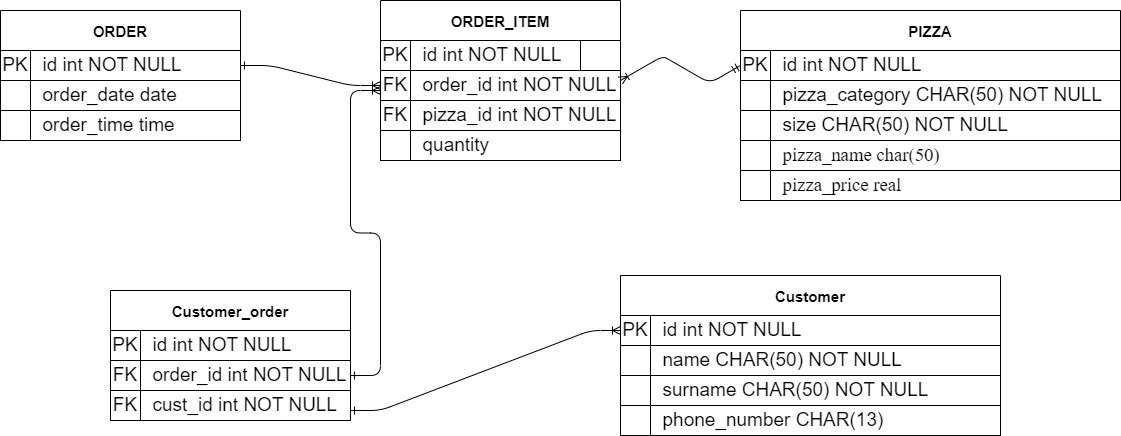

The diagram above was exported from draw.io. Its source (the exported page's mxGraphModel, read from the mxfile embedded in the PNG):
<mxGraphModel dx="1290" dy="581" grid="1" gridSize="10" guides="1" tooltips="1" connect="1" arrows="1" fold="1" page="1" pageScale="1" pageWidth="827" pageHeight="1169" math="0" shadow="0">
  <root>
    <mxCell id="WIyWlLk6GJQsqaUBKTNV-0" />
    <mxCell id="WIyWlLk6GJQsqaUBKTNV-1" parent="WIyWlLk6GJQsqaUBKTNV-0" />
    <mxCell id="VquBg-aRVrSRMNxJ67yR-0" value="ORDER" style="swimlane;fontSize=15;startSize=40;" parent="WIyWlLk6GJQsqaUBKTNV-1" vertex="1">
      <mxGeometry x="70" y="150" width="240" height="130" as="geometry">
        <mxRectangle x="50" y="330" width="170" height="30" as="alternateBounds" />
      </mxGeometry>
    </mxCell>
    <mxCell id="VquBg-aRVrSRMNxJ67yR-7" value="&amp;nbsp; id int NOT NULL" style="rounded=0;whiteSpace=wrap;html=1;fontSize=19;align=left;" parent="VquBg-aRVrSRMNxJ67yR-0" vertex="1">
      <mxGeometry x="30" y="40" width="170" height="30" as="geometry" />
    </mxCell>
    <mxCell id="VquBg-aRVrSRMNxJ67yR-8" value="&amp;nbsp; order_date" style="rounded=0;whiteSpace=wrap;html=1;fontSize=19;align=left;" parent="VquBg-aRVrSRMNxJ67yR-0" vertex="1">
      <mxGeometry x="30" y="70" width="170" height="30" as="geometry" />
    </mxCell>
    <mxCell id="VquBg-aRVrSRMNxJ67yR-9" value="&amp;nbsp; order_time" style="rounded=0;whiteSpace=wrap;html=1;fontSize=19;align=left;" parent="VquBg-aRVrSRMNxJ67yR-0" vertex="1">
      <mxGeometry x="30" y="100" width="170" height="30" as="geometry" />
    </mxCell>
    <mxCell id="VquBg-aRVrSRMNxJ67yR-11" value="PK" style="rounded=0;whiteSpace=wrap;html=1;fontSize=19;" parent="VquBg-aRVrSRMNxJ67yR-0" vertex="1">
      <mxGeometry y="40" width="30" height="30" as="geometry" />
    </mxCell>
    <mxCell id="VquBg-aRVrSRMNxJ67yR-12" value="" style="rounded=0;whiteSpace=wrap;html=1;fontSize=19;" parent="VquBg-aRVrSRMNxJ67yR-0" vertex="1">
      <mxGeometry y="70" width="30" height="30" as="geometry" />
    </mxCell>
    <mxCell id="VquBg-aRVrSRMNxJ67yR-13" value="" style="rounded=0;whiteSpace=wrap;html=1;fontSize=19;" parent="VquBg-aRVrSRMNxJ67yR-0" vertex="1">
      <mxGeometry y="100" width="30" height="30" as="geometry" />
    </mxCell>
    <mxCell id="VquBg-aRVrSRMNxJ67yR-15" value="&amp;nbsp; id int NOT NULL" style="rounded=0;whiteSpace=wrap;html=1;fontSize=19;align=left;" parent="VquBg-aRVrSRMNxJ67yR-0" vertex="1">
      <mxGeometry x="30" y="40" width="210" height="30" as="geometry" />
    </mxCell>
    <mxCell id="VquBg-aRVrSRMNxJ67yR-16" value="&amp;nbsp; order_date date" style="rounded=0;whiteSpace=wrap;html=1;fontSize=19;align=left;" parent="VquBg-aRVrSRMNxJ67yR-0" vertex="1">
      <mxGeometry x="30" y="70" width="210" height="30" as="geometry" />
    </mxCell>
    <mxCell id="VquBg-aRVrSRMNxJ67yR-17" value="&amp;nbsp; order_time time" style="rounded=0;whiteSpace=wrap;html=1;fontSize=19;align=left;" parent="VquBg-aRVrSRMNxJ67yR-0" vertex="1">
      <mxGeometry x="30" y="100" width="210" height="30" as="geometry" />
    </mxCell>
    <mxCell id="VquBg-aRVrSRMNxJ67yR-18" value="ORDER_ITEM" style="swimlane;fontSize=15;startSize=40;" parent="WIyWlLk6GJQsqaUBKTNV-1" vertex="1">
      <mxGeometry x="450" y="140" width="240" height="160" as="geometry">
        <mxRectangle x="50" y="330" width="170" height="30" as="alternateBounds" />
      </mxGeometry>
    </mxCell>
    <mxCell id="VquBg-aRVrSRMNxJ67yR-19" value="&amp;nbsp; id int NOT NULL" style="rounded=0;whiteSpace=wrap;html=1;fontSize=19;align=left;" parent="VquBg-aRVrSRMNxJ67yR-18" vertex="1">
      <mxGeometry x="30" y="40" width="170" height="30" as="geometry" />
    </mxCell>
    <mxCell id="VquBg-aRVrSRMNxJ67yR-23" value="FK" style="rounded=0;whiteSpace=wrap;html=1;fontSize=19;" parent="VquBg-aRVrSRMNxJ67yR-18" vertex="1">
      <mxGeometry y="70" width="30" height="30" as="geometry" />
    </mxCell>
    <mxCell id="VquBg-aRVrSRMNxJ67yR-24" value="FK" style="rounded=0;whiteSpace=wrap;html=1;fontSize=19;" parent="VquBg-aRVrSRMNxJ67yR-18" vertex="1">
      <mxGeometry y="100" width="30" height="30" as="geometry" />
    </mxCell>
    <mxCell id="VquBg-aRVrSRMNxJ67yR-25" value="" style="rounded=0;whiteSpace=wrap;html=1;fontSize=19;" parent="VquBg-aRVrSRMNxJ67yR-18" vertex="1">
      <mxGeometry y="130" width="30" height="30" as="geometry" />
    </mxCell>
    <mxCell id="VquBg-aRVrSRMNxJ67yR-27" value="&amp;nbsp; order_id int NOT NULL" style="rounded=0;whiteSpace=wrap;html=1;fontSize=19;align=left;" parent="VquBg-aRVrSRMNxJ67yR-18" vertex="1">
      <mxGeometry x="30" y="70" width="210" height="30" as="geometry" />
    </mxCell>
    <mxCell id="VquBg-aRVrSRMNxJ67yR-28" value="&amp;nbsp; pizza_id int NOT NULL" style="rounded=0;whiteSpace=wrap;html=1;fontSize=19;align=left;" parent="VquBg-aRVrSRMNxJ67yR-18" vertex="1">
      <mxGeometry x="30" y="100" width="210" height="30" as="geometry" />
    </mxCell>
    <mxCell id="VquBg-aRVrSRMNxJ67yR-29" value="&amp;nbsp; quantity" style="rounded=0;whiteSpace=wrap;html=1;fontSize=19;align=left;" parent="VquBg-aRVrSRMNxJ67yR-18" vertex="1">
      <mxGeometry x="30" y="130" width="210" height="30" as="geometry" />
    </mxCell>
    <mxCell id="VquBg-aRVrSRMNxJ67yR-70" value="PK" style="rounded=0;whiteSpace=wrap;html=1;fontSize=19;" parent="VquBg-aRVrSRMNxJ67yR-18" vertex="1">
      <mxGeometry y="40" width="30" height="30" as="geometry" />
    </mxCell>
    <mxCell id="VquBg-aRVrSRMNxJ67yR-30" value="PIZZA" style="swimlane;fontSize=15;startSize=40;" parent="WIyWlLk6GJQsqaUBKTNV-1" vertex="1">
      <mxGeometry x="810" y="150" width="380" height="190" as="geometry">
        <mxRectangle x="50" y="330" width="170" height="30" as="alternateBounds" />
      </mxGeometry>
    </mxCell>
    <mxCell id="VquBg-aRVrSRMNxJ67yR-31" value="&amp;nbsp; id int NOT NULL" style="rounded=0;whiteSpace=wrap;html=1;fontSize=19;align=left;" parent="VquBg-aRVrSRMNxJ67yR-30" vertex="1">
      <mxGeometry x="30" y="40" width="170" height="30" as="geometry" />
    </mxCell>
    <mxCell id="VquBg-aRVrSRMNxJ67yR-32" value="&amp;nbsp; order_date" style="rounded=0;whiteSpace=wrap;html=1;fontSize=19;align=left;" parent="VquBg-aRVrSRMNxJ67yR-30" vertex="1">
      <mxGeometry x="30" y="70" width="170" height="30" as="geometry" />
    </mxCell>
    <mxCell id="VquBg-aRVrSRMNxJ67yR-33" value="&amp;nbsp; order_time" style="rounded=0;whiteSpace=wrap;html=1;fontSize=19;align=left;" parent="VquBg-aRVrSRMNxJ67yR-30" vertex="1">
      <mxGeometry x="30" y="100" width="170" height="30" as="geometry" />
    </mxCell>
    <mxCell id="VquBg-aRVrSRMNxJ67yR-35" value="PK" style="rounded=0;whiteSpace=wrap;html=1;fontSize=19;" parent="VquBg-aRVrSRMNxJ67yR-30" vertex="1">
      <mxGeometry y="40" width="30" height="30" as="geometry" />
    </mxCell>
    <mxCell id="VquBg-aRVrSRMNxJ67yR-36" value="" style="rounded=0;whiteSpace=wrap;html=1;fontSize=19;" parent="VquBg-aRVrSRMNxJ67yR-30" vertex="1">
      <mxGeometry y="70" width="30" height="30" as="geometry" />
    </mxCell>
    <mxCell id="VquBg-aRVrSRMNxJ67yR-38" value="" style="rounded=0;whiteSpace=wrap;html=1;fontSize=19;" parent="VquBg-aRVrSRMNxJ67yR-30" vertex="1">
      <mxGeometry y="130" width="30" height="30" as="geometry" />
    </mxCell>
    <mxCell id="VquBg-aRVrSRMNxJ67yR-39" value="&amp;nbsp; id int NOT NULL" style="rounded=0;whiteSpace=wrap;html=1;fontSize=19;align=left;" parent="VquBg-aRVrSRMNxJ67yR-30" vertex="1">
      <mxGeometry x="30" y="40" width="350" height="30" as="geometry" />
    </mxCell>
    <mxCell id="VquBg-aRVrSRMNxJ67yR-40" value="&amp;nbsp; pizza_category CHAR(50) NOT NULL" style="rounded=0;whiteSpace=wrap;html=1;fontSize=19;align=left;" parent="VquBg-aRVrSRMNxJ67yR-30" vertex="1">
      <mxGeometry x="30" y="70" width="350" height="30" as="geometry" />
    </mxCell>
    <mxCell id="VquBg-aRVrSRMNxJ67yR-41" value="&amp;nbsp; size CHAR(50) NOT NULL" style="rounded=0;whiteSpace=wrap;html=1;fontSize=19;align=left;" parent="VquBg-aRVrSRMNxJ67yR-30" vertex="1">
      <mxGeometry x="30" y="100" width="350" height="30" as="geometry" />
    </mxCell>
    <mxCell id="VquBg-aRVrSRMNxJ67yR-42" value="" style="rounded=0;whiteSpace=wrap;html=1;fontSize=19;" parent="VquBg-aRVrSRMNxJ67yR-30" vertex="1">
      <mxGeometry y="160" width="30" height="30" as="geometry" />
    </mxCell>
    <mxCell id="VquBg-aRVrSRMNxJ67yR-43" value="&amp;nbsp; &lt;font face=&quot;Times New Roman, serif&quot;&gt;&lt;span style=&quot;font-size: 18.6667px;&quot;&gt;pizza_name char(50)&lt;/span&gt;&lt;/font&gt;" style="rounded=0;whiteSpace=wrap;html=1;fontSize=19;align=left;" parent="VquBg-aRVrSRMNxJ67yR-30" vertex="1">
      <mxGeometry x="30" y="130" width="350" height="30" as="geometry" />
    </mxCell>
    <mxCell id="VquBg-aRVrSRMNxJ67yR-45" value="&lt;span style=&quot;color: rgba(0, 0, 0, 0); font-family: monospace; font-size: 0px;&quot;&gt;%3CmxGraphModel%3E%3Croot%3E%3CmxCell%20id%3D%220%22%2F%3E%3CmxCell%20id%3D%221%22%20parent%3D%220%22%2F%3E%3CmxCell%20id%3D%222%22%20value%3D%22%22%20style%3D%22edgeStyle%3DentityRelationEdgeStyle%3BendArrow%3DERzeroToMany%3BstartArrow%3DERone%3BendFill%3D1%3BstartFill%3D0%3B%22%20edge%3D%221%22%20parent%3D%221%22%3E%3CmxGeometry%20width%3D%22100%22%20height%3D%22100%22%20relative%3D%221%22%20as%3D%22geometry%22%3E%3CmxPoint%20x%3D%22370%22%20y%3D%22165%22%20as%3D%22sourcePoint%22%2F%3E%3CmxPoint%20x%3D%22450%22%20y%3D%22195%22%20as%3D%22targetPoint%22%2F%3E%3C%2FmxGeometry%3E%3C%2FmxCell%3E%3C%2Froot%3E%3C%2FmxGraphModel%3E&lt;/span&gt;&amp;nbsp; &lt;font face=&quot;Times New Roman, serif&quot;&gt;&lt;span style=&quot;font-size: 18.6667px;&quot;&gt;pizza_price real&lt;/span&gt;&lt;/font&gt;" style="rounded=0;whiteSpace=wrap;html=1;fontSize=19;align=left;" parent="VquBg-aRVrSRMNxJ67yR-30" vertex="1">
      <mxGeometry x="30" y="160" width="350" height="30" as="geometry" />
    </mxCell>
    <mxCell id="VquBg-aRVrSRMNxJ67yR-46" value="" style="edgeStyle=entityRelationEdgeStyle;endArrow=ERoneToMany;startArrow=ERone;endFill=0;startFill=0;exitX=1;exitY=0.5;exitDx=0;exitDy=0;entryX=0;entryY=0.5;entryDx=0;entryDy=0;" parent="WIyWlLk6GJQsqaUBKTNV-1" source="VquBg-aRVrSRMNxJ67yR-15" target="VquBg-aRVrSRMNxJ67yR-23" edge="1">
      <mxGeometry width="100" height="100" relative="1" as="geometry">
        <mxPoint x="370" y="165" as="sourcePoint" />
        <mxPoint x="450" y="195" as="targetPoint" />
      </mxGeometry>
    </mxCell>
    <mxCell id="VquBg-aRVrSRMNxJ67yR-47" value="" style="edgeStyle=isometricEdgeStyle;endArrow=ERmandOne;startArrow=ERoneToMany;endFill=0;startFill=0;exitX=1;exitY=0.5;exitDx=0;exitDy=0;entryX=0;entryY=0.5;entryDx=0;entryDy=0;" parent="WIyWlLk6GJQsqaUBKTNV-1" source="VquBg-aRVrSRMNxJ67yR-18" target="VquBg-aRVrSRMNxJ67yR-35" edge="1">
      <mxGeometry width="100" height="100" relative="1" as="geometry">
        <mxPoint x="700" y="225" as="sourcePoint" />
        <mxPoint x="790" y="175" as="targetPoint" />
        <Array as="points">
          <mxPoint x="740" y="200" />
        </Array>
      </mxGeometry>
    </mxCell>
    <mxCell id="2aJ6oh0H6RWC3vs-6JV--0" value="Customer" style="swimlane;fontSize=15;startSize=40;" vertex="1" parent="WIyWlLk6GJQsqaUBKTNV-1">
      <mxGeometry x="690" y="415" width="380" height="160" as="geometry">
        <mxRectangle x="50" y="330" width="170" height="30" as="alternateBounds" />
      </mxGeometry>
    </mxCell>
    <mxCell id="2aJ6oh0H6RWC3vs-6JV--1" value="&amp;nbsp; id int NOT NULL" style="rounded=0;whiteSpace=wrap;html=1;fontSize=19;align=left;" vertex="1" parent="2aJ6oh0H6RWC3vs-6JV--0">
      <mxGeometry x="30" y="40" width="170" height="30" as="geometry" />
    </mxCell>
    <mxCell id="2aJ6oh0H6RWC3vs-6JV--2" value="&amp;nbsp; order_date" style="rounded=0;whiteSpace=wrap;html=1;fontSize=19;align=left;" vertex="1" parent="2aJ6oh0H6RWC3vs-6JV--0">
      <mxGeometry x="30" y="70" width="170" height="30" as="geometry" />
    </mxCell>
    <mxCell id="2aJ6oh0H6RWC3vs-6JV--3" value="&amp;nbsp; order_time" style="rounded=0;whiteSpace=wrap;html=1;fontSize=19;align=left;" vertex="1" parent="2aJ6oh0H6RWC3vs-6JV--0">
      <mxGeometry x="30" y="100" width="170" height="30" as="geometry" />
    </mxCell>
    <mxCell id="2aJ6oh0H6RWC3vs-6JV--4" value="PK" style="rounded=0;whiteSpace=wrap;html=1;fontSize=19;" vertex="1" parent="2aJ6oh0H6RWC3vs-6JV--0">
      <mxGeometry y="40" width="30" height="30" as="geometry" />
    </mxCell>
    <mxCell id="2aJ6oh0H6RWC3vs-6JV--5" value="" style="rounded=0;whiteSpace=wrap;html=1;fontSize=19;" vertex="1" parent="2aJ6oh0H6RWC3vs-6JV--0">
      <mxGeometry y="70" width="30" height="30" as="geometry" />
    </mxCell>
    <mxCell id="2aJ6oh0H6RWC3vs-6JV--6" value="" style="rounded=0;whiteSpace=wrap;html=1;fontSize=19;" vertex="1" parent="2aJ6oh0H6RWC3vs-6JV--0">
      <mxGeometry y="130" width="30" height="30" as="geometry" />
    </mxCell>
    <mxCell id="2aJ6oh0H6RWC3vs-6JV--7" value="&amp;nbsp; id int NOT NULL" style="rounded=0;whiteSpace=wrap;html=1;fontSize=19;align=left;" vertex="1" parent="2aJ6oh0H6RWC3vs-6JV--0">
      <mxGeometry x="30" y="40" width="350" height="30" as="geometry" />
    </mxCell>
    <mxCell id="2aJ6oh0H6RWC3vs-6JV--8" value="&amp;nbsp; name CHAR(50) NOT NULL" style="rounded=0;whiteSpace=wrap;html=1;fontSize=19;align=left;" vertex="1" parent="2aJ6oh0H6RWC3vs-6JV--0">
      <mxGeometry x="30" y="70" width="350" height="30" as="geometry" />
    </mxCell>
    <mxCell id="2aJ6oh0H6RWC3vs-6JV--9" value="&amp;nbsp; surname CHAR(50) NOT NULL" style="rounded=0;whiteSpace=wrap;html=1;fontSize=19;align=left;" vertex="1" parent="2aJ6oh0H6RWC3vs-6JV--0">
      <mxGeometry x="30" y="100" width="350" height="30" as="geometry" />
    </mxCell>
    <mxCell id="2aJ6oh0H6RWC3vs-6JV--11" value="&amp;nbsp; phone_number CHAR(13)" style="rounded=0;whiteSpace=wrap;html=1;fontSize=19;align=left;" vertex="1" parent="2aJ6oh0H6RWC3vs-6JV--0">
      <mxGeometry x="30" y="130" width="350" height="30" as="geometry" />
    </mxCell>
    <mxCell id="2aJ6oh0H6RWC3vs-6JV--24" value="Customer_order" style="swimlane;fontSize=15;startSize=40;" vertex="1" parent="WIyWlLk6GJQsqaUBKTNV-1">
      <mxGeometry x="180" y="430" width="240" height="130" as="geometry">
        <mxRectangle x="50" y="330" width="170" height="30" as="alternateBounds" />
      </mxGeometry>
    </mxCell>
    <mxCell id="2aJ6oh0H6RWC3vs-6JV--25" value="&amp;nbsp; id int NOT NULL" style="rounded=0;whiteSpace=wrap;html=1;fontSize=19;align=left;" vertex="1" parent="2aJ6oh0H6RWC3vs-6JV--24">
      <mxGeometry x="30" y="40" width="170" height="30" as="geometry" />
    </mxCell>
    <mxCell id="2aJ6oh0H6RWC3vs-6JV--28" value="PK" style="rounded=0;whiteSpace=wrap;html=1;fontSize=19;" vertex="1" parent="2aJ6oh0H6RWC3vs-6JV--24">
      <mxGeometry y="40" width="30" height="30" as="geometry" />
    </mxCell>
    <mxCell id="2aJ6oh0H6RWC3vs-6JV--31" value="&amp;nbsp; id int NOT NULL" style="rounded=0;whiteSpace=wrap;html=1;fontSize=19;align=left;" vertex="1" parent="2aJ6oh0H6RWC3vs-6JV--24">
      <mxGeometry x="30" y="40" width="210" height="30" as="geometry" />
    </mxCell>
    <mxCell id="2aJ6oh0H6RWC3vs-6JV--37" value="&amp;nbsp; order_id int NOT NULL" style="rounded=0;whiteSpace=wrap;html=1;fontSize=19;align=left;" vertex="1" parent="2aJ6oh0H6RWC3vs-6JV--24">
      <mxGeometry x="30" y="70" width="210" height="30" as="geometry" />
    </mxCell>
    <mxCell id="2aJ6oh0H6RWC3vs-6JV--38" value="FK" style="rounded=0;whiteSpace=wrap;html=1;fontSize=19;" vertex="1" parent="2aJ6oh0H6RWC3vs-6JV--24">
      <mxGeometry y="70" width="30" height="30" as="geometry" />
    </mxCell>
    <mxCell id="2aJ6oh0H6RWC3vs-6JV--39" value="FK" style="rounded=0;whiteSpace=wrap;html=1;fontSize=19;" vertex="1" parent="2aJ6oh0H6RWC3vs-6JV--24">
      <mxGeometry y="100" width="30" height="30" as="geometry" />
    </mxCell>
    <mxCell id="2aJ6oh0H6RWC3vs-6JV--40" value="&amp;nbsp; cust_id int NOT NULL" style="rounded=0;whiteSpace=wrap;html=1;fontSize=19;align=left;" vertex="1" parent="2aJ6oh0H6RWC3vs-6JV--24">
      <mxGeometry x="30" y="100" width="210" height="30" as="geometry" />
    </mxCell>
    <mxCell id="2aJ6oh0H6RWC3vs-6JV--43" value="" style="edgeStyle=entityRelationEdgeStyle;endArrow=ERoneToMany;startArrow=ERone;endFill=0;startFill=0;exitX=1;exitY=0.5;exitDx=0;exitDy=0;" edge="1" parent="WIyWlLk6GJQsqaUBKTNV-1" source="2aJ6oh0H6RWC3vs-6JV--37">
      <mxGeometry width="100" height="100" relative="1" as="geometry">
        <mxPoint x="360" y="490" as="sourcePoint" />
        <mxPoint x="450" y="230" as="targetPoint" />
      </mxGeometry>
    </mxCell>
    <mxCell id="2aJ6oh0H6RWC3vs-6JV--46" value="" style="edgeStyle=entityRelationEdgeStyle;endArrow=ERoneToMany;startArrow=ERone;endFill=0;startFill=0;entryX=0;entryY=0.5;entryDx=0;entryDy=0;" edge="1" parent="WIyWlLk6GJQsqaUBKTNV-1" target="2aJ6oh0H6RWC3vs-6JV--4">
      <mxGeometry width="100" height="100" relative="1" as="geometry">
        <mxPoint x="420" y="550" as="sourcePoint" />
        <mxPoint x="460" y="240" as="targetPoint" />
      </mxGeometry>
    </mxCell>
  </root>
</mxGraphModel>